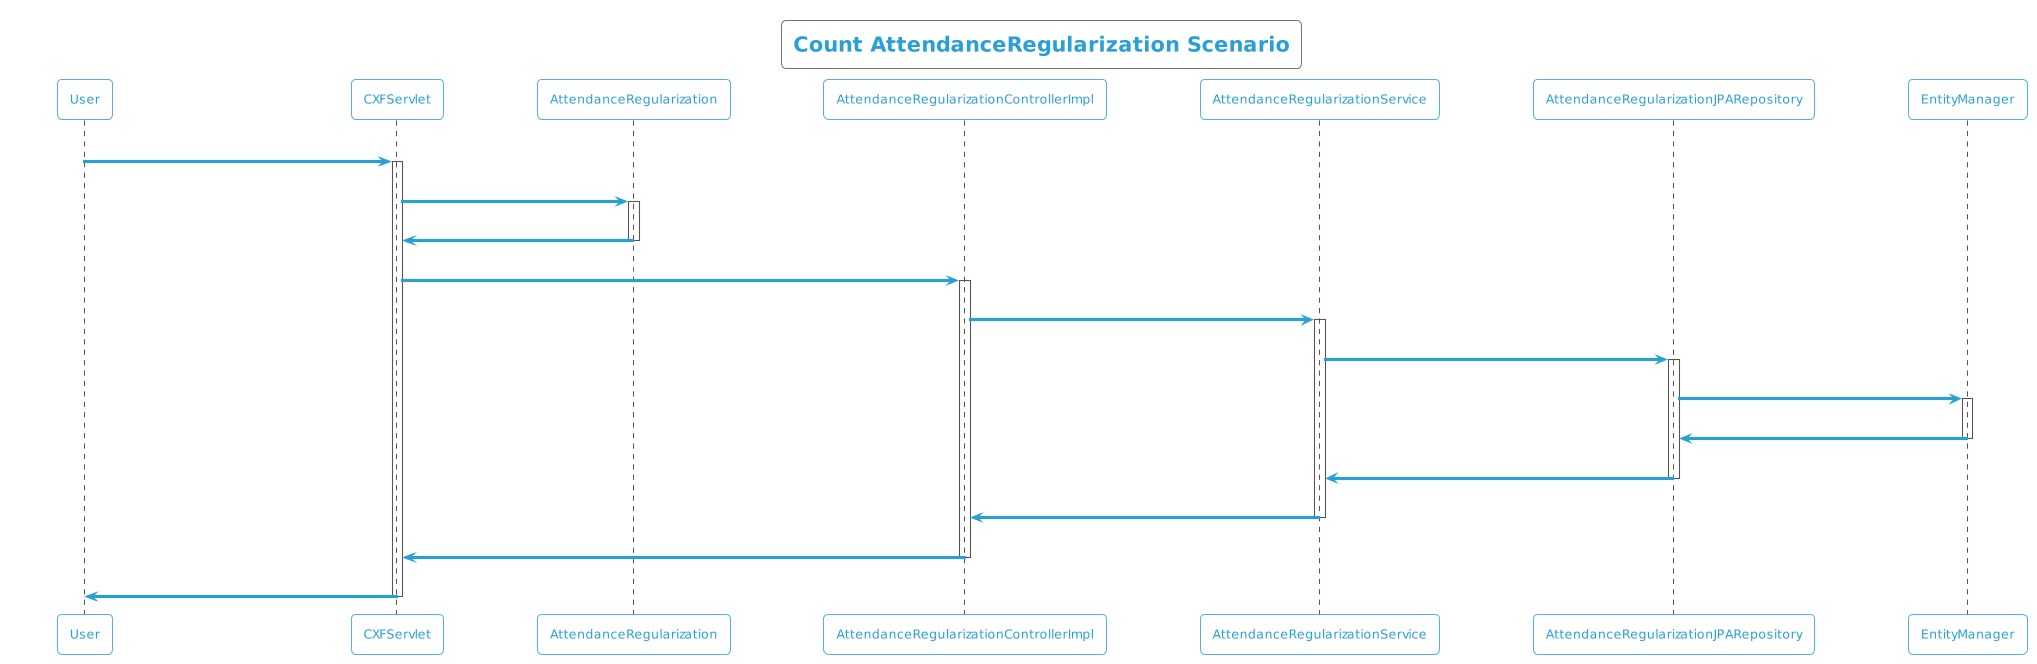

The diagram above was rendered by PlantUML. Its source (embedded in the PNG):
@startuml
!theme cyborg-outline
title Count AttendanceRegularization Scenario
participant User
User -> CXFServlet: GET, AttendanceRegularization
activate CXFServlet
CXFServlet -> AttendanceRegularization: << count >>
activate AttendanceRegularization
AttendanceRegularization -> CXFServlet: << instance >>
deactivate AttendanceRegularization
CXFServlet -> AttendanceRegularizationControllerImpl: count(:AttendanceRegularization)
activate AttendanceRegularizationControllerImpl
AttendanceRegularizationControllerImpl -> AttendanceRegularizationService: count(:AttendanceRegularization)
activate AttendanceRegularizationService
AttendanceRegularizationService -> AttendanceRegularizationJPARepository: count(:AttendanceRegularization)
activate AttendanceRegularizationJPARepository
AttendanceRegularizationJPARepository -> EntityManager: save(:Long)
activate EntityManager
EntityManager -> AttendanceRegularizationJPARepository: << persisted Count >>
deactivate EntityManager
AttendanceRegularizationJPARepository -> AttendanceRegularizationService: << persisted Count >>
deactivate AttendanceRegularizationJPARepository
AttendanceRegularizationService -> AttendanceRegularizationControllerImpl: << persisted Count >>
deactivate AttendanceRegularizationService
AttendanceRegularizationControllerImpl -> CXFServlet: << persisted Count >>
deactivate AttendanceRegularizationControllerImpl
CXFServlet -> User: marshalled AttendanceRegularization XML
deactivate CXFServlet
@enduml